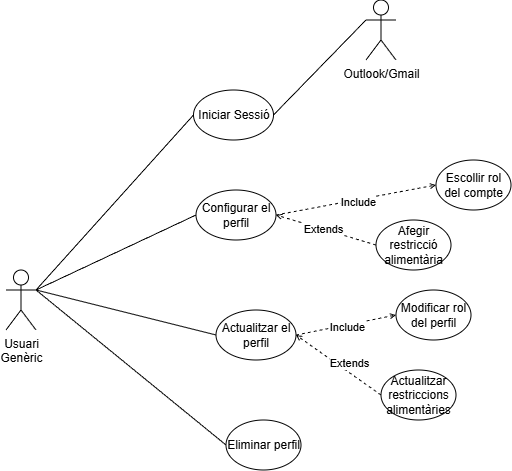

The diagram above was exported from draw.io. Its source (the exported page's mxGraphModel, read from the mxfile embedded in the PNG):
<mxGraphModel dx="869" dy="564" grid="1" gridSize="10" guides="1" tooltips="1" connect="1" arrows="1" fold="1" page="1" pageScale="1" pageWidth="1169" pageHeight="827" math="0" shadow="0">
  <root>
    <mxCell id="0" />
    <mxCell id="1" parent="0" />
    <mxCell id="fca1Em15TCVHM_VSifuS-20" edge="1" parent="1" source="fca1Em15TCVHM_VSifuS-1" style="edgeStyle=none;shape=connector;rounded=0;orthogonalLoop=1;jettySize=auto;html=1;exitX=1;exitY=0.3333333333333333;exitDx=0;exitDy=0;exitPerimeter=0;entryX=0;entryY=0.5;entryDx=0;entryDy=0;strokeColor=default;align=center;verticalAlign=middle;fontFamily=Helvetica;fontSize=11;fontColor=default;labelBackgroundColor=default;endArrow=none;endFill=0;" target="fca1Em15TCVHM_VSifuS-2">
      <mxGeometry relative="1" as="geometry" />
    </mxCell>
    <mxCell id="rSSmN_jFFpueDopVGZL0-2" edge="1" parent="1" source="fca1Em15TCVHM_VSifuS-1" style="rounded=0;orthogonalLoop=1;jettySize=auto;html=1;exitX=1;exitY=0.3333333333333333;exitDx=0;exitDy=0;exitPerimeter=0;entryX=0;entryY=0.5;entryDx=0;entryDy=0;endArrow=none;endFill=0;" target="rSSmN_jFFpueDopVGZL0-1">
      <mxGeometry relative="1" as="geometry" />
    </mxCell>
    <mxCell id="fca1Em15TCVHM_VSifuS-1" parent="1" style="shape=umlActor;verticalLabelPosition=bottom;verticalAlign=top;html=1;outlineConnect=0;" value="Usuari&lt;div&gt;Genèric&lt;/div&gt;" vertex="1">
      <mxGeometry height="60" width="30" x="270" y="360" as="geometry" />
    </mxCell>
    <mxCell id="fca1Em15TCVHM_VSifuS-12" edge="1" parent="1" source="fca1Em15TCVHM_VSifuS-2" style="edgeStyle=none;shape=connector;rounded=0;orthogonalLoop=1;jettySize=auto;html=1;exitX=1;exitY=0.5;exitDx=0;exitDy=0;entryX=0;entryY=0.5;entryDx=0;entryDy=0;strokeColor=default;align=center;verticalAlign=middle;fontFamily=Helvetica;fontSize=11;fontColor=default;labelBackgroundColor=default;endArrow=open;endFill=0;endSize=4;dashed=1;" target="fca1Em15TCVHM_VSifuS-5">
      <mxGeometry relative="1" as="geometry" />
    </mxCell>
    <mxCell id="fca1Em15TCVHM_VSifuS-16" connectable="0" parent="fca1Em15TCVHM_VSifuS-12" style="edgeLabel;html=1;align=center;verticalAlign=middle;points=[];fontFamily=Helvetica;fontSize=11;fontColor=default;labelBackgroundColor=default;rounded=0;strokeColor=default;" value="Include" vertex="1">
      <mxGeometry relative="1" x="0.0101" y="-2" as="geometry">
        <mxPoint as="offset" />
      </mxGeometry>
    </mxCell>
    <mxCell id="fca1Em15TCVHM_VSifuS-13" edge="1" parent="1" source="fca1Em15TCVHM_VSifuS-6" style="edgeStyle=none;shape=connector;rounded=0;orthogonalLoop=1;jettySize=auto;html=1;exitX=0;exitY=0.5;exitDx=0;exitDy=0;entryX=1;entryY=0.5;entryDx=0;entryDy=0;strokeColor=default;align=center;verticalAlign=middle;fontFamily=Helvetica;fontSize=11;fontColor=default;labelBackgroundColor=default;endArrow=open;endFill=0;endSize=4;dashed=1;" target="fca1Em15TCVHM_VSifuS-2">
      <mxGeometry relative="1" as="geometry" />
    </mxCell>
    <mxCell id="fca1Em15TCVHM_VSifuS-17" connectable="0" parent="fca1Em15TCVHM_VSifuS-13" style="edgeLabel;html=1;align=center;verticalAlign=middle;points=[];fontFamily=Helvetica;fontSize=11;fontColor=default;labelBackgroundColor=default;rounded=0;strokeColor=default;" value="Extends" vertex="1">
      <mxGeometry relative="1" x="0.0587" as="geometry">
        <mxPoint as="offset" />
      </mxGeometry>
    </mxCell>
    <mxCell id="fca1Em15TCVHM_VSifuS-2" parent="1" style="ellipse;whiteSpace=wrap;html=1;" value="Configurar el perfil" vertex="1">
      <mxGeometry height="50" width="80" x="460" y="280" as="geometry" />
    </mxCell>
    <mxCell id="fca1Em15TCVHM_VSifuS-5" parent="1" style="ellipse;whiteSpace=wrap;html=1;" value="Escollir rol del compte" vertex="1">
      <mxGeometry height="50" width="75" x="700" y="250" as="geometry" />
    </mxCell>
    <mxCell id="fca1Em15TCVHM_VSifuS-6" parent="1" style="ellipse;whiteSpace=wrap;html=1;" value="Afegir restricció alimentària" vertex="1">
      <mxGeometry height="50" width="75" x="640" y="310" as="geometry" />
    </mxCell>
    <mxCell id="fca1Em15TCVHM_VSifuS-21" edge="1" parent="1" source="fca1Em15TCVHM_VSifuS-19" style="edgeStyle=none;shape=connector;rounded=0;orthogonalLoop=1;jettySize=auto;html=1;exitX=0;exitY=0.5;exitDx=0;exitDy=0;strokeColor=default;align=center;verticalAlign=middle;fontFamily=Helvetica;fontSize=11;fontColor=default;labelBackgroundColor=default;endArrow=none;endFill=0;">
      <mxGeometry relative="1" as="geometry">
        <mxPoint x="300" y="380" as="targetPoint" />
      </mxGeometry>
    </mxCell>
    <mxCell id="fca1Em15TCVHM_VSifuS-19" parent="1" style="ellipse;whiteSpace=wrap;html=1;" value="Eliminar perfil" vertex="1">
      <mxGeometry height="50" width="75" x="490" y="510" as="geometry" />
    </mxCell>
    <mxCell id="fca1Em15TCVHM_VSifuS-23" edge="1" parent="1" source="fca1Em15TCVHM_VSifuS-59" style="edgeStyle=none;shape=connector;rounded=0;orthogonalLoop=1;jettySize=auto;html=1;exitX=0;exitY=0.5;exitDx=0;exitDy=0;entryX=1;entryY=0.3333333333333333;entryDx=0;entryDy=0;entryPerimeter=0;strokeColor=default;align=center;verticalAlign=middle;fontFamily=Helvetica;fontSize=11;fontColor=default;labelBackgroundColor=default;endArrow=none;endFill=0;" target="fca1Em15TCVHM_VSifuS-1">
      <mxGeometry relative="1" as="geometry">
        <mxPoint x="470.00000000000125" y="655" as="sourcePoint" />
      </mxGeometry>
    </mxCell>
    <mxCell id="fca1Em15TCVHM_VSifuS-55" edge="1" parent="1" source="fca1Em15TCVHM_VSifuS-59" style="edgeStyle=none;shape=connector;rounded=0;orthogonalLoop=1;jettySize=auto;html=1;exitX=1;exitY=0.5;exitDx=0;exitDy=0;entryX=0;entryY=0.5;entryDx=0;entryDy=0;strokeColor=default;align=center;verticalAlign=middle;fontFamily=Helvetica;fontSize=11;fontColor=default;labelBackgroundColor=default;endArrow=open;endFill=0;endSize=4;dashed=1;" target="fca1Em15TCVHM_VSifuS-62">
      <mxGeometry relative="1" as="geometry" />
    </mxCell>
    <mxCell id="fca1Em15TCVHM_VSifuS-56" connectable="0" parent="fca1Em15TCVHM_VSifuS-55" style="edgeLabel;html=1;align=center;verticalAlign=middle;points=[];fontFamily=Helvetica;fontSize=11;fontColor=default;labelBackgroundColor=default;rounded=0;strokeColor=default;" value="Include" vertex="1">
      <mxGeometry relative="1" x="0.0101" y="-2" as="geometry">
        <mxPoint as="offset" />
      </mxGeometry>
    </mxCell>
    <mxCell id="fca1Em15TCVHM_VSifuS-57" edge="1" parent="1" source="fca1Em15TCVHM_VSifuS-63" style="edgeStyle=none;shape=connector;rounded=0;orthogonalLoop=1;jettySize=auto;html=1;exitX=0;exitY=0.5;exitDx=0;exitDy=0;entryX=1;entryY=0.5;entryDx=0;entryDy=0;strokeColor=default;align=center;verticalAlign=middle;fontFamily=Helvetica;fontSize=11;fontColor=default;labelBackgroundColor=default;endArrow=open;endFill=0;endSize=4;dashed=1;" target="fca1Em15TCVHM_VSifuS-59">
      <mxGeometry relative="1" as="geometry" />
    </mxCell>
    <mxCell id="fca1Em15TCVHM_VSifuS-58" connectable="0" parent="fca1Em15TCVHM_VSifuS-57" style="edgeLabel;html=1;align=center;verticalAlign=middle;points=[];fontFamily=Helvetica;fontSize=11;fontColor=default;labelBackgroundColor=default;rounded=0;strokeColor=default;" value="Extends" vertex="1">
      <mxGeometry relative="1" x="0.0587" as="geometry">
        <mxPoint x="13" as="offset" />
      </mxGeometry>
    </mxCell>
    <mxCell id="fca1Em15TCVHM_VSifuS-59" parent="1" style="ellipse;whiteSpace=wrap;html=1;" value="Actualitzar el perfil" vertex="1">
      <mxGeometry height="50" width="80" x="480" y="400" as="geometry" />
    </mxCell>
    <mxCell id="fca1Em15TCVHM_VSifuS-62" parent="1" style="ellipse;whiteSpace=wrap;html=1;" value="Modificar rol del perfil" vertex="1">
      <mxGeometry height="50" width="75" x="660" y="380" as="geometry" />
    </mxCell>
    <mxCell id="fca1Em15TCVHM_VSifuS-63" parent="1" style="ellipse;whiteSpace=wrap;html=1;" value="Actualitzar restriccions alimentàries" vertex="1">
      <mxGeometry height="50" width="75" x="645" y="460" as="geometry" />
    </mxCell>
    <mxCell id="rSSmN_jFFpueDopVGZL0-1" parent="1" style="ellipse;whiteSpace=wrap;html=1;" value="Iniciar Sessió" vertex="1">
      <mxGeometry height="50" width="80" x="457.5" y="180" as="geometry" />
    </mxCell>
    <mxCell id="rSSmN_jFFpueDopVGZL0-3" parent="1" style="shape=umlActor;verticalLabelPosition=bottom;verticalAlign=top;html=1;outlineConnect=0;" value="Outlook/Gmail" vertex="1">
      <mxGeometry height="60" width="30" x="630" y="90" as="geometry" />
    </mxCell>
    <mxCell id="rSSmN_jFFpueDopVGZL0-4" edge="1" parent="1" source="rSSmN_jFFpueDopVGZL0-1" style="rounded=0;orthogonalLoop=1;jettySize=auto;html=1;exitX=1;exitY=0.5;exitDx=0;exitDy=0;entryX=0;entryY=0.3333333333333333;entryDx=0;entryDy=0;entryPerimeter=0;endArrow=none;endFill=0;" target="rSSmN_jFFpueDopVGZL0-3">
      <mxGeometry relative="1" as="geometry" />
    </mxCell>
  </root>
</mxGraphModel>